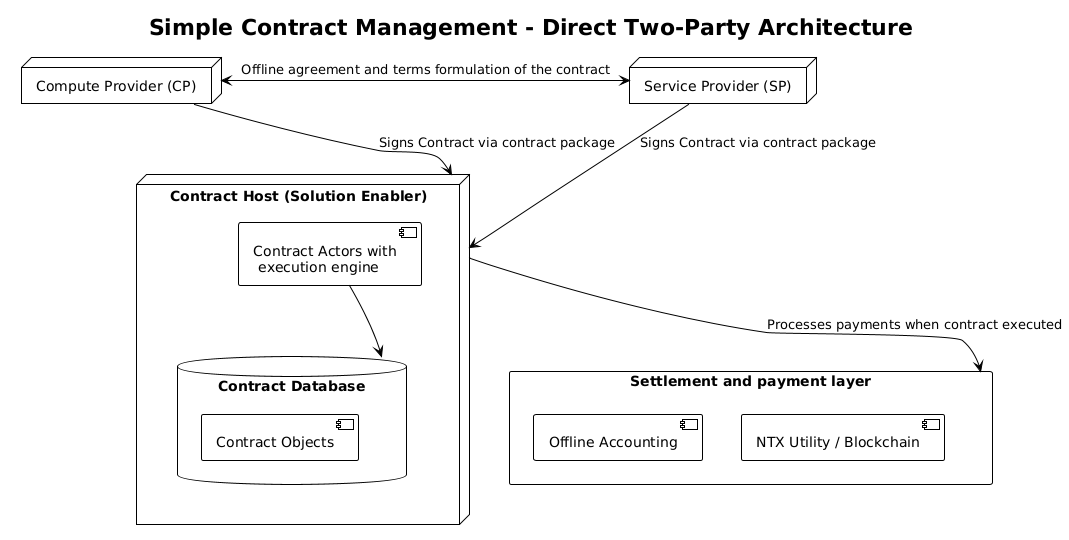

The diagram above was rendered by PlantUML. Its source (embedded in the PNG):
@startuml
!theme plain
skinparam backgroundColor #FFFFFF
skinparam monochrome false
skinparam shadowing false

title Simple Contract Management - Direct Two-Party Architecture

node "Service Provider (SP)" as SP
node "Compute Provider (CP)" as CP

node "Contract Host (Solution Enabler)" as ContractHost {
    database "Contract Database" as ContractDB {
        [Contract Objects]
    }
    
    [Contract Actors with\n execution engine]
}

rectangle "Settlement and payment layer" as Settlement {
    [Offline Accounting]
    [NTX Utility / Blockchain]
}

' Direct relationship between SP and CP
SP <-left-> CP : "Offline agreement and terms formulation of the contract"

' Contract signing and hosting
SP -down-> ContractHost: "Signs Contract via contract package"
CP -down-> ContractHost: "Signs Contract via contract package"


' Deployment validation flow
ContractHost --> Settlement : "Processes payments when contract executed"

' Contract Host internals
[Contract Actors with\n execution engine] --> ContractDB
@enduml